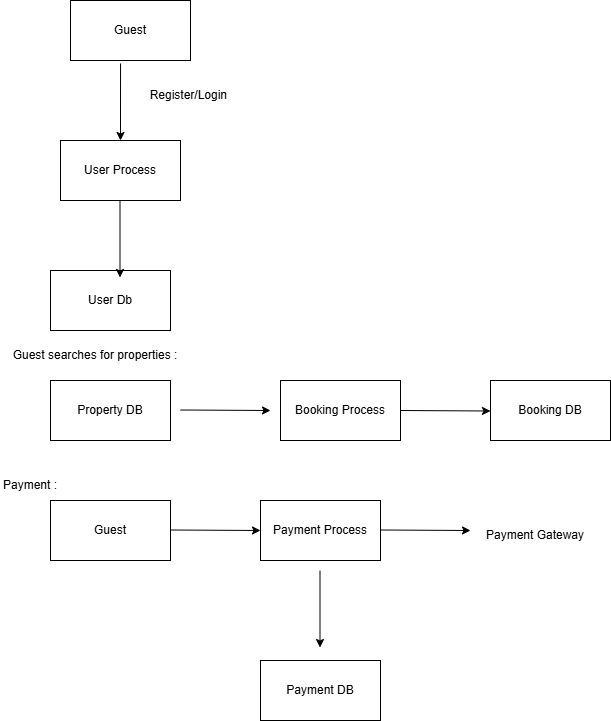

The diagram above was exported from draw.io. Its source (the exported page's mxGraphModel, read from the mxfile embedded in the PNG):
<mxGraphModel dx="872" dy="511" grid="1" gridSize="10" guides="1" tooltips="1" connect="1" arrows="1" fold="1" page="1" pageScale="1" pageWidth="827" pageHeight="1169" math="0" shadow="0">
  <root>
    <mxCell id="0" />
    <mxCell id="1" parent="0" />
    <mxCell id="ffc6dAOAUR6wsibb9lPK-1" value="Guest" style="rounded=0;whiteSpace=wrap;html=1;" vertex="1" parent="1">
      <mxGeometry x="250" y="20" width="120" height="60" as="geometry" />
    </mxCell>
    <mxCell id="ffc6dAOAUR6wsibb9lPK-2" value="User Db" style="rounded=0;whiteSpace=wrap;html=1;" vertex="1" parent="1">
      <mxGeometry x="230" y="290" width="120" height="60" as="geometry" />
    </mxCell>
    <mxCell id="ffc6dAOAUR6wsibb9lPK-3" value="User Process" style="rounded=0;whiteSpace=wrap;html=1;" vertex="1" parent="1">
      <mxGeometry x="240" y="160" width="120" height="60" as="geometry" />
    </mxCell>
    <mxCell id="ffc6dAOAUR6wsibb9lPK-4" value="" style="endArrow=classic;html=1;rounded=0;exitX=0.417;exitY=1.05;exitDx=0;exitDy=0;exitPerimeter=0;" edge="1" parent="1" source="ffc6dAOAUR6wsibb9lPK-1">
      <mxGeometry width="50" height="50" relative="1" as="geometry">
        <mxPoint x="300" y="100" as="sourcePoint" />
        <mxPoint x="300" y="160" as="targetPoint" />
      </mxGeometry>
    </mxCell>
    <mxCell id="ffc6dAOAUR6wsibb9lPK-5" value="" style="endArrow=classic;html=1;rounded=0;exitX=0.417;exitY=1.05;exitDx=0;exitDy=0;exitPerimeter=0;" edge="1" parent="1">
      <mxGeometry width="50" height="50" relative="1" as="geometry">
        <mxPoint x="299.5" y="220" as="sourcePoint" />
        <mxPoint x="299.5" y="297" as="targetPoint" />
      </mxGeometry>
    </mxCell>
    <mxCell id="ffc6dAOAUR6wsibb9lPK-6" value="Register/Login&amp;nbsp;" style="text;html=1;whiteSpace=wrap;strokeColor=none;fillColor=none;align=center;verticalAlign=middle;rounded=0;" vertex="1" parent="1">
      <mxGeometry x="340" y="100" width="60" height="30" as="geometry" />
    </mxCell>
    <mxCell id="ffc6dAOAUR6wsibb9lPK-7" value="Property DB" style="rounded=0;whiteSpace=wrap;html=1;" vertex="1" parent="1">
      <mxGeometry x="230" y="400" width="120" height="60" as="geometry" />
    </mxCell>
    <mxCell id="ffc6dAOAUR6wsibb9lPK-8" value="Booking DB" style="rounded=0;whiteSpace=wrap;html=1;" vertex="1" parent="1">
      <mxGeometry x="670" y="400" width="120" height="60" as="geometry" />
    </mxCell>
    <mxCell id="ffc6dAOAUR6wsibb9lPK-9" value="Booking Process" style="rounded=0;whiteSpace=wrap;html=1;" vertex="1" parent="1">
      <mxGeometry x="460" y="400" width="120" height="60" as="geometry" />
    </mxCell>
    <mxCell id="ffc6dAOAUR6wsibb9lPK-10" value="Guest searches for properties :" style="text;html=1;whiteSpace=wrap;strokeColor=none;fillColor=none;align=center;verticalAlign=middle;rounded=0;" vertex="1" parent="1">
      <mxGeometry x="180" y="360" width="190" height="30" as="geometry" />
    </mxCell>
    <mxCell id="ffc6dAOAUR6wsibb9lPK-12" value="" style="endArrow=classic;html=1;rounded=0;exitX=0.417;exitY=1.05;exitDx=0;exitDy=0;exitPerimeter=0;" edge="1" parent="1">
      <mxGeometry width="50" height="50" relative="1" as="geometry">
        <mxPoint x="360" y="429.5" as="sourcePoint" />
        <mxPoint x="450" y="430" as="targetPoint" />
      </mxGeometry>
    </mxCell>
    <mxCell id="ffc6dAOAUR6wsibb9lPK-13" value="" style="endArrow=classic;html=1;rounded=0;exitX=0.417;exitY=1.05;exitDx=0;exitDy=0;exitPerimeter=0;" edge="1" parent="1">
      <mxGeometry width="50" height="50" relative="1" as="geometry">
        <mxPoint x="580" y="430" as="sourcePoint" />
        <mxPoint x="670" y="430.5" as="targetPoint" />
      </mxGeometry>
    </mxCell>
    <mxCell id="ffc6dAOAUR6wsibb9lPK-14" value="Guest" style="rounded=0;whiteSpace=wrap;html=1;" vertex="1" parent="1">
      <mxGeometry x="230" y="520" width="120" height="60" as="geometry" />
    </mxCell>
    <mxCell id="ffc6dAOAUR6wsibb9lPK-15" value="Payment DB" style="rounded=0;whiteSpace=wrap;html=1;" vertex="1" parent="1">
      <mxGeometry x="440" y="680" width="120" height="60" as="geometry" />
    </mxCell>
    <mxCell id="ffc6dAOAUR6wsibb9lPK-16" value="Payment Process" style="rounded=0;whiteSpace=wrap;html=1;" vertex="1" parent="1">
      <mxGeometry x="440" y="520" width="120" height="60" as="geometry" />
    </mxCell>
    <mxCell id="ffc6dAOAUR6wsibb9lPK-17" value="Payment :" style="text;html=1;whiteSpace=wrap;strokeColor=none;fillColor=none;align=center;verticalAlign=middle;rounded=0;" vertex="1" parent="1">
      <mxGeometry x="180" y="490" width="60" height="30" as="geometry" />
    </mxCell>
    <mxCell id="ffc6dAOAUR6wsibb9lPK-18" value="" style="endArrow=classic;html=1;rounded=0;exitX=0.417;exitY=1.05;exitDx=0;exitDy=0;exitPerimeter=0;" edge="1" parent="1">
      <mxGeometry width="50" height="50" relative="1" as="geometry">
        <mxPoint x="350" y="549.5" as="sourcePoint" />
        <mxPoint x="440" y="550" as="targetPoint" />
      </mxGeometry>
    </mxCell>
    <mxCell id="ffc6dAOAUR6wsibb9lPK-19" value="" style="endArrow=classic;html=1;rounded=0;exitX=0.417;exitY=1.05;exitDx=0;exitDy=0;exitPerimeter=0;" edge="1" parent="1">
      <mxGeometry width="50" height="50" relative="1" as="geometry">
        <mxPoint x="560" y="549.5" as="sourcePoint" />
        <mxPoint x="650" y="550" as="targetPoint" />
      </mxGeometry>
    </mxCell>
    <mxCell id="ffc6dAOAUR6wsibb9lPK-20" value="" style="endArrow=classic;html=1;rounded=0;exitX=0.417;exitY=1.05;exitDx=0;exitDy=0;exitPerimeter=0;" edge="1" parent="1">
      <mxGeometry width="50" height="50" relative="1" as="geometry">
        <mxPoint x="499.5" y="590" as="sourcePoint" />
        <mxPoint x="499.5" y="667" as="targetPoint" />
      </mxGeometry>
    </mxCell>
    <mxCell id="ffc6dAOAUR6wsibb9lPK-21" value="Payment Gateway" style="text;html=1;whiteSpace=wrap;strokeColor=none;fillColor=none;align=center;verticalAlign=middle;rounded=0;" vertex="1" parent="1">
      <mxGeometry x="660" y="540" width="110" height="30" as="geometry" />
    </mxCell>
  </root>
</mxGraphModel>